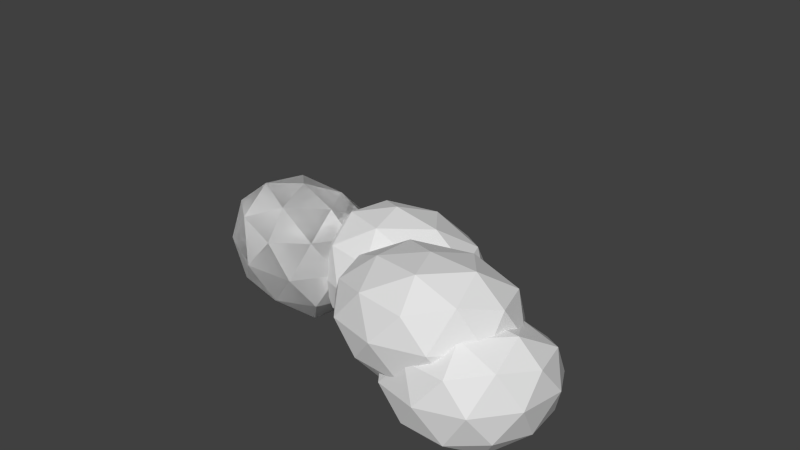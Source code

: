 # Source: cloud.blend  (saved by Blender 2.73.0; exported with 4.5.12 LTS)
import bpy
from mathutils import Matrix  # noqa: F401  (used for matrix-valued properties, if any)

bpy.ops.wm.read_factory_settings(use_empty=True)
scene = bpy.context.scene
scene.name = 'Scene'

# ---- collections
col_collection_1 = bpy.data.collections.new('Collection 1'); scene.collection.children.link(col_collection_1)

# ---- world
world_world = bpy.data.worlds.new('World'); scene.world = world_world
world_world.color = (0.05088, 0.05088, 0.05088)
world_world.use_sun_shadow = False
world_world.sun_shadow_jitter_overblur = 0.0
world_world.cycles.sampling_method = 'MANUAL'
world_world.cycles.sample_map_resolution = 256

# ---- cameras
cam_camera = bpy.data.cameras.new('Camera')
cam_camera.clip_end = 100.0
cam_camera.lens = 35.0
cam_camera.sensor_width = 32.0
cam_camera.sensor_height = 18.0
cam_camera.ortho_scale = 7.314
cam_camera.dof.focus_distance = 0.0
cam_camera.dof.aperture_fstop = 128.0

# ---- meshes
me_icosphere = bpy.data.meshes.new('Icosphere')
me_icosphere.from_pydata([(-1.398, 5.077e-08, -1.378), (-0.5955, -0.5257, -0.8317), (-1.725, -0.8506, -0.708), (-2.359, 3.107e-08, -0.6784), (-1.683, 0.8506, -0.8891), (-0.6149, 0.5257, -0.8138), (-1.118, -0.8506, 0.05471), (-2.188, -0.5257, 0.2151), (-2.167, 0.5257, 0.1391), (-1.092, 0.8506, -0.09022), (-0.4392, 5.158e-08, 0.06329), (-1.405, 6.021e-08, 0.5519), (-1.584, -0.5, -1.185), (-0.9248, -0.309, -1.251), (-1.126, -0.809, -0.8409), (-0.4648, 4.505e-08, -0.861), (-0.9154, 0.309, -1.288), (-1.97, 4.11e-08, -1.157), (-2.156, -0.5, -0.7444), (-1.559, 0.5, -1.291), (-2.125, 0.5, -0.8583), (-1.097, 0.809, -1.024), (-0.363, -0.309, -0.3403), (-0.4064, 0.309, -0.2421), (-1.419, -1.0, -0.3414), (-0.7643, -0.809, -0.3921), (-2.419, -0.309, -0.2193), (-2.055, -0.809, -0.2192), (-2.006, 0.809, -0.4026), (-2.41, 0.309, -0.2518), (-0.7714, 0.809, -0.4376), (-1.378, 1.0, -0.5376), (-0.6525, -0.5, 0.08889), (-1.706, -0.809, 0.2157), (-2.309, 3.39e-08, 0.2734), (-1.669, 0.809, 0.07783), (-0.6699, 0.5, 0.08457), (-1.234, -0.5, 0.4082), (-0.8342, 6.683e-08, 0.3532), (-1.861, -0.309, 0.5133), (-1.844, 0.309, 0.4512), (-1.217, 0.5, 0.3184), (-1.398, 5.077e-08, -1.378), (-0.5955, -0.5257, -0.8317), (-1.725, -0.8506, -0.708), (-2.359, 3.107e-08, -0.6784), (-1.683, 0.8506, -0.8891), (-0.6149, 0.5257, -0.8138), (-1.118, -0.8506, 0.05471), (-2.188, -0.5257, 0.2151), (-2.167, 0.5257, 0.1391), (-1.092, 0.8506, -0.09022), (-0.4392, 5.158e-08, 0.06329), (-1.405, 6.021e-08, 0.5519), (-1.584, -0.5, -1.185), (-0.9248, -0.309, -1.251), (-1.126, -0.809, -0.8409), (-0.4648, 4.505e-08, -0.861), (-0.9154, 0.309, -1.288), (-1.97, 4.11e-08, -1.157), (-2.156, -0.5, -0.7444), (-1.559, 0.5, -1.291), (-2.125, 0.5, -0.8583), (-1.097, 0.809, -1.024), (-0.363, -0.309, -0.3403), (-0.4064, 0.309, -0.2421), (-1.419, -1.0, -0.3414), (-0.7643, -0.809, -0.3921), (-2.419, -0.309, -0.2193), (-2.055, -0.809, -0.2192), (-2.006, 0.809, -0.4026), (-2.41, 0.309, -0.2518), (-0.7714, 0.809, -0.4376), (-1.378, 1.0, -0.5376), (-0.6525, -0.5, 0.08889), (-1.706, -0.809, 0.2157), (-2.309, 3.39e-08, 0.2734), (-1.669, 0.809, 0.07783), (-0.6699, 0.5, 0.08457), (-1.234, -0.5, 0.4082), (-0.8342, 6.683e-08, 0.3532), (-1.861, -0.309, 0.5133), (-1.844, 0.309, 0.4512), (-1.217, 0.5, 0.3184), (0.01988, 0.4646, -1.368), (0.9328, -0.0611, -0.7518), (-0.4193, -0.386, -0.8253), (-1.048, 0.4646, -0.9516), (-0.2754, 1.315, -0.9514), (1.031, 0.9904, -0.8045), (0.2818, -0.386, 0.09271), (-0.8582, -0.0611, -0.05652), (-0.9213, 0.9904, -0.09707), (0.4309, 1.315, -0.05306), (1.174, 0.4646, 0.09321), (-0.05051, 0.4646, 0.5047), (-0.261, -0.03537, -1.2), (0.5187, 0.1556, -1.146), (0.2899, -0.3444, -0.8379), (1.165, 0.4646, -0.8357), (0.588, 0.7736, -1.198), (-0.6778, 0.4646, -1.286), (-0.8129, -0.03537, -0.9775), (-0.1745, 0.9646, -1.299), (-0.8648, 0.9646, -1.034), (0.419, 1.274, -0.9549), (1.25, 0.1556, -0.3128), (1.277, 0.7736, -0.3395), (-0.1114, -0.5354, -0.344), (0.6861, -0.3444, -0.2902), (-0.9821, 0.1556, -0.536), (-0.704, -0.3444, -0.4525), (-0.7158, 1.274, -0.5391), (-1.129, 0.7736, -0.5461), (0.8653, 1.274, -0.4403), (0.04781, 1.465, -0.5106), (0.8545, -0.03537, 0.1859), (-0.4119, -0.3444, 0.09859), (-1.013, 0.4646, -0.02105), (-0.2987, 1.274, -0.009848), (0.926, 0.9646, 0.09485), (0.09909, -0.03537, 0.4165), (0.6675, 0.4646, 0.4286), (-0.6001, 0.1556, 0.3475), (-0.5845, 0.7736, 0.3184), (0.1959, 0.9646, 0.3473), (1.33, -0.3259, -1.204), (2.222, -0.8517, -0.4479), (0.9679, -1.177, -0.5458), (0.07262, -0.3259, -0.7875), (0.9665, 0.5247, -0.7657), (2.271, 0.1998, -0.5986), (1.745, -1.177, 0.3659), (0.3315, -0.8517, 0.1181), (0.2269, 0.1998, 0.1224), (1.723, 0.5247, 0.1137), (2.463, -0.3259, 0.3932), (1.352, -0.3259, 0.6764), (1.118, -0.8259, -1.001), (1.865, -0.6349, -0.9841), (1.667, -1.135, -0.55), (2.366, -0.3259, -0.6161), (1.88, -0.01693, -1.053), (0.5888, -0.3259, -1.119), (0.3839, -0.8259, -0.7716), (1.101, 0.1741, -1.123), (0.3269, 0.1741, -0.8025), (1.731, 0.4831, -0.8175), (2.501, -0.635, 0.00321), (2.531, -0.01693, -0.1031), (1.384, -1.326, -0.07433), (2.094, -1.135, 0.006878), (-0.03237, -0.635, -0.3504), (0.5581, -1.135, -0.1996), (0.4039, 0.4831, -0.2249), (-0.06224, -0.01693, -0.2731), (2.117, 0.4831, -0.2123), (1.34, 0.6741, -0.335), (2.229, -0.8259, 0.5281), (1.032, -1.135, 0.3386), (0.1013, -0.3259, 0.1493), (0.9442, 0.4831, 0.1566), (2.246, 0.1741, 0.361), (1.618, -0.8259, 0.6841), (2.051, -0.3259, 0.6983), (0.7827, -0.6349, 0.5252), (0.6987, -0.01693, 0.4776), (1.566, 0.1741, 0.5436), (2.054, -0.3259, -1.58), (2.81, -0.8517, -0.9068), (1.735, -1.177, -1.051), (0.9016, -0.3259, -1.34), (1.783, 0.5247, -1.314), (2.835, 0.1998, -0.9999), (2.38, -1.177, -0.1275), (1.101, -0.8517, -0.4462), (1.109, 0.1998, -0.5339), (2.425, 0.5247, -0.3527), (3.004, -0.3259, -0.09979), (2.098, -0.3259, 0.1578), (1.869, -0.8259, -1.429), (2.52, -0.6349, -1.343), (2.351, -1.135, -1.032), (2.937, -0.3259, -0.9868), (2.531, -0.01693, -1.398), (1.416, -0.3259, -1.6), (1.187, -0.8259, -1.273), (1.874, 0.1741, -1.548), (1.205, 0.1741, -1.435), (2.4, 0.4831, -1.229), (3.037, -0.635, -0.4596), (3.05, -0.01693, -0.5071), (2.062, -1.326, -0.567), (2.68, -1.135, -0.4821), (0.8179, -0.635, -0.9264), (1.32, -1.135, -0.7312), (1.372, 0.4831, -0.9996), (0.7829, -0.01693, -0.9721), (2.728, 0.4831, -0.6581), (2.132, 0.6741, -0.8713), (2.795, -0.8259, -0.009145), (1.753, -1.135, -0.2162), (0.8856, -0.3259, -0.4534), (1.764, 0.4831, -0.4243), (2.828, 0.1741, -0.132), (2.269, -0.8259, 0.1685), (2.672, -0.3259, 0.1655), (1.518, -0.6349, -0.04511), (1.541, -0.01693, -0.136), (2.31, 0.1741, -0.01149)], [], [(0, 13, 12), (1, 13, 15), (0, 12, 17), (0, 17, 19), (0, 19, 16), (1, 15, 22), (2, 14, 24), (3, 18, 26), (4, 20, 28), (5, 21, 30), (1, 22, 25), (2, 24, 27), (3, 26, 29), (4, 28, 31), (5, 30, 23), (6, 32, 37), (7, 33, 39), (8, 34, 40), (9, 35, 41), (10, 36, 38), (38, 41, 11), (38, 36, 41), (36, 9, 41), (41, 40, 11), (41, 35, 40), (35, 8, 40), (40, 39, 11), (40, 34, 39), (34, 7, 39), (39, 37, 11), (39, 33, 37), (33, 6, 37), (37, 38, 11), (37, 32, 38), (32, 10, 38), (23, 36, 10), (23, 30, 36), (30, 9, 36), (31, 35, 9), (31, 28, 35), (28, 8, 35), (29, 34, 8), (29, 26, 34), (26, 7, 34), (27, 33, 7), (27, 24, 33), (24, 6, 33), (25, 32, 6), (25, 22, 32), (22, 10, 32), (30, 31, 9), (30, 21, 31), (21, 4, 31), (28, 29, 8), (28, 20, 29), (20, 3, 29), (26, 27, 7), (26, 18, 27), (18, 2, 27), (24, 25, 6), (24, 14, 25), (14, 1, 25), (22, 23, 10), (22, 15, 23), (15, 5, 23), (16, 21, 5), (16, 19, 21), (19, 4, 21), (19, 20, 4), (19, 17, 20), (17, 3, 20), (17, 18, 3), (17, 12, 18), (12, 2, 18), (15, 16, 5), (15, 13, 16), (13, 0, 16), (12, 14, 2), (12, 13, 14), (13, 1, 14), (42, 55, 54), (43, 55, 57), (42, 54, 59), (42, 59, 61), (42, 61, 58), (43, 57, 64), (44, 56, 66), (45, 60, 68), (46, 62, 70), (47, 63, 72), (43, 64, 67), (44, 66, 69), (45, 68, 71), (46, 70, 73), (47, 72, 65), (48, 74, 79), (49, 75, 81), (50, 76, 82), (51, 77, 83), (52, 78, 80), (80, 83, 53), (80, 78, 83), (78, 51, 83), (83, 82, 53), (83, 77, 82), (77, 50, 82), (82, 81, 53), (82, 76, 81), (76, 49, 81), (81, 79, 53), (81, 75, 79), (75, 48, 79), (79, 80, 53), (79, 74, 80), (74, 52, 80), (65, 78, 52), (65, 72, 78), (72, 51, 78), (73, 77, 51), (73, 70, 77), (70, 50, 77), (71, 76, 50), (71, 68, 76), (68, 49, 76), (69, 75, 49), (69, 66, 75), (66, 48, 75), (67, 74, 48), (67, 64, 74), (64, 52, 74), (72, 73, 51), (72, 63, 73), (63, 46, 73), (70, 71, 50), (70, 62, 71), (62, 45, 71), (68, 69, 49), (68, 60, 69), (60, 44, 69), (66, 67, 48), (66, 56, 67), (56, 43, 67), (64, 65, 52), (64, 57, 65), (57, 47, 65), (58, 63, 47), (58, 61, 63), (61, 46, 63), (61, 62, 46), (61, 59, 62), (59, 45, 62), (59, 60, 45), (59, 54, 60), (54, 44, 60), (57, 58, 47), (57, 55, 58), (55, 42, 58), (54, 56, 44), (54, 55, 56), (55, 43, 56), (84, 97, 96), (85, 97, 99), (84, 96, 101), (84, 101, 103), (84, 103, 100), (85, 99, 106), (86, 98, 108), (87, 102, 110), (88, 104, 112), (89, 105, 114), (85, 106, 109), (86, 108, 111), (87, 110, 113), (88, 112, 115), (89, 114, 107), (90, 116, 121), (91, 117, 123), (92, 118, 124), (93, 119, 125), (94, 120, 122), (122, 125, 95), (122, 120, 125), (120, 93, 125), (125, 124, 95), (125, 119, 124), (119, 92, 124), (124, 123, 95), (124, 118, 123), (118, 91, 123), (123, 121, 95), (123, 117, 121), (117, 90, 121), (121, 122, 95), (121, 116, 122), (116, 94, 122), (107, 120, 94), (107, 114, 120), (114, 93, 120), (115, 119, 93), (115, 112, 119), (112, 92, 119), (113, 118, 92), (113, 110, 118), (110, 91, 118), (111, 117, 91), (111, 108, 117), (108, 90, 117), (109, 116, 90), (109, 106, 116), (106, 94, 116), (114, 115, 93), (114, 105, 115), (105, 88, 115), (112, 113, 92), (112, 104, 113), (104, 87, 113), (110, 111, 91), (110, 102, 111), (102, 86, 111), (108, 109, 90), (108, 98, 109), (98, 85, 109), (106, 107, 94), (106, 99, 107), (99, 89, 107), (100, 105, 89), (100, 103, 105), (103, 88, 105), (103, 104, 88), (103, 101, 104), (101, 87, 104), (101, 102, 87), (101, 96, 102), (96, 86, 102), (99, 100, 89), (99, 97, 100), (97, 84, 100), (96, 98, 86), (96, 97, 98), (97, 85, 98), (126, 139, 138), (127, 139, 141), (126, 138, 143), (126, 143, 145), (126, 145, 142), (127, 141, 148), (128, 140, 150), (129, 144, 152), (130, 146, 154), (131, 147, 156), (127, 148, 151), (128, 150, 153), (129, 152, 155), (130, 154, 157), (131, 156, 149), (132, 158, 163), (133, 159, 165), (134, 160, 166), (135, 161, 167), (136, 162, 164), (164, 167, 137), (164, 162, 167), (162, 135, 167), (167, 166, 137), (167, 161, 166), (161, 134, 166), (166, 165, 137), (166, 160, 165), (160, 133, 165), (165, 163, 137), (165, 159, 163), (159, 132, 163), (163, 164, 137), (163, 158, 164), (158, 136, 164), (149, 162, 136), (149, 156, 162), (156, 135, 162), (157, 161, 135), (157, 154, 161), (154, 134, 161), (155, 160, 134), (155, 152, 160), (152, 133, 160), (153, 159, 133), (153, 150, 159), (150, 132, 159), (151, 158, 132), (151, 148, 158), (148, 136, 158), (156, 157, 135), (156, 147, 157), (147, 130, 157), (154, 155, 134), (154, 146, 155), (146, 129, 155), (152, 153, 133), (152, 144, 153), (144, 128, 153), (150, 151, 132), (150, 140, 151), (140, 127, 151), (148, 149, 136), (148, 141, 149), (141, 131, 149), (142, 147, 131), (142, 145, 147), (145, 130, 147), (145, 146, 130), (145, 143, 146), (143, 129, 146), (143, 144, 129), (143, 138, 144), (138, 128, 144), (141, 142, 131), (141, 139, 142), (139, 126, 142), (138, 140, 128), (138, 139, 140), (139, 127, 140), (168, 181, 180), (169, 181, 183), (168, 180, 185), (168, 185, 187), (168, 187, 184), (169, 183, 190), (170, 182, 192), (171, 186, 194), (172, 188, 196), (173, 189, 198), (169, 190, 193), (170, 192, 195), (171, 194, 197), (172, 196, 199), (173, 198, 191), (174, 200, 205), (175, 201, 207), (176, 202, 208), (177, 203, 209), (178, 204, 206), (206, 209, 179), (206, 204, 209), (204, 177, 209), (209, 208, 179), (209, 203, 208), (203, 176, 208), (208, 207, 179), (208, 202, 207), (202, 175, 207), (207, 205, 179), (207, 201, 205), (201, 174, 205), (205, 206, 179), (205, 200, 206), (200, 178, 206), (191, 204, 178), (191, 198, 204), (198, 177, 204), (199, 203, 177), (199, 196, 203), (196, 176, 203), (197, 202, 176), (197, 194, 202), (194, 175, 202), (195, 201, 175), (195, 192, 201), (192, 174, 201), (193, 200, 174), (193, 190, 200), (190, 178, 200), (198, 199, 177), (198, 189, 199), (189, 172, 199), (196, 197, 176), (196, 188, 197), (188, 171, 197), (194, 195, 175), (194, 186, 195), (186, 170, 195), (192, 193, 174), (192, 182, 193), (182, 169, 193), (190, 191, 178), (190, 183, 191), (183, 173, 191), (184, 189, 173), (184, 187, 189), (187, 172, 189), (187, 188, 172), (187, 185, 188), (185, 171, 188), (185, 186, 171), (185, 180, 186), (180, 170, 186), (183, 184, 173), (183, 181, 184), (181, 168, 184), (180, 182, 170), (180, 181, 182), (181, 169, 182)])
me_icosphere.use_remesh_preserve_volume = False
me_icosphere.use_remesh_preserve_attributes = False
me_icosphere.use_mirror_vertex_groups = False
me_icosphere.update()

# ---- objects
ob_icosphere = bpy.data.objects.new('Icosphere', me_icosphere)
ob_camera = bpy.data.objects.new('Camera', cam_camera)

# ---- transforms, parenting, visibility, modifiers, constraints
ob_icosphere.location = (0.0, 0.0, 0.0)
ob_icosphere.lineart.crease_threshold = 0.0
ob_camera.location = (7.481, -6.508, 5.344)
ob_camera.rotation_euler = (1.109, 0.01082, 0.8149)
ob_camera.lock_rotations_4d = False
ob_camera.empty_display_type = 'ARROWS'
ob_camera.color = (0.0, 0.0, 0.0, 0.0)
ob_camera.display_type = 'WIRE'
ob_camera.lineart.crease_threshold = 0.0

# ---- collection membership
col_collection_1.objects.link(ob_icosphere)
col_collection_1.objects.link(ob_camera)

# ---- scene / render settings (as saved in the file)
scene.camera = ob_camera
scene.frame_start = 1; scene.frame_end = 250; scene.frame_set(1)
scene.render.engine = 'BLENDER_EEVEE_NEXT'
scene.render.resolution_percentage = 50
scene.render.dither_intensity = 0.0
scene.cycles.use_denoising = False
scene.cycles.samples = 10
scene.cycles.sampling_pattern = 'TABULATED_SOBOL'
scene.cycles.light_sampling_threshold = 0.0
scene.cycles.use_adaptive_sampling = False
scene.cycles.use_light_tree = False
scene.cycles.blur_glossy = 0.0
scene.cycles.pixel_filter_type = 'GAUSSIAN'
scene.cycles.sample_clamp_indirect = 0.0
scene.view_settings.view_transform = 'Standard'
bpy.context.view_layer.update()

# ---- added for rendering (the .blend has no usable light): sun
light_auto_sun = bpy.data.lights.new('AutoSun', 'SUN')
light_auto_sun.energy = 3.0
light_auto_sun.angle = 0.0523599
ob_auto_sun = bpy.data.objects.new('AutoSun', light_auto_sun)
scene.collection.objects.link(ob_auto_sun)
ob_auto_sun.rotation_euler = (0.872665, 0.174533, 0.523599)
bpy.context.view_layer.update()
